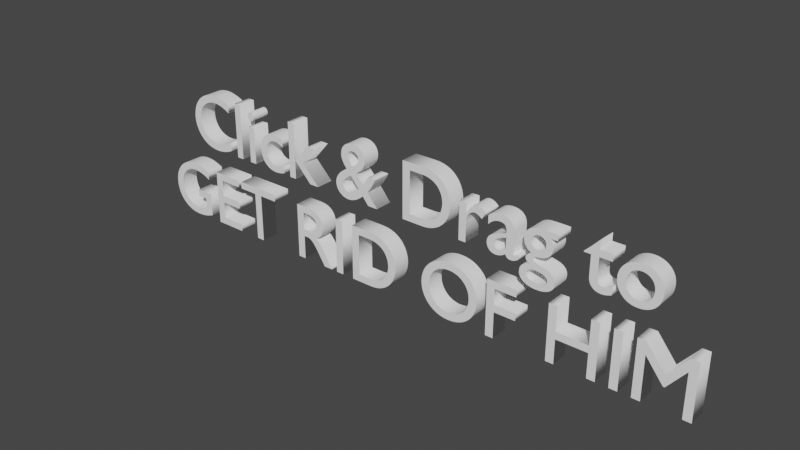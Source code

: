 # Source: text.blend  (saved by Blender 3.3.6; exported with 4.5.12 LTS)
import bpy
from mathutils import Matrix  # noqa: F401  (used for matrix-valued properties, if any)

bpy.ops.wm.read_factory_settings(use_empty=True)
scene = bpy.context.scene
scene.name = 'Scene'

# ---- materials (node trees are filled in below, after node groups)
mat_material_001 = bpy.data.materials.new('Material.001')
mat_material_001.use_transparent_shadow = False

# ---- material node trees
mat_material_001.use_nodes = True; mat_material_001.node_tree.nodes.clear()
_N = mat_material_001.node_tree.nodes; _L = mat_material_001.node_tree.links
n0 = _N.new('ShaderNodeBsdfPrincipled'); n0.name = 'Principled BSDF'; n0.location = (10, 300)
n0.distribution = 'GGX'
n0.subsurface_method = 'RANDOM_WALK_SKIN'
n0.inputs[0].default_value = (1.0, 1.0, 1.0, 1.0)
n0.inputs[3].default_value = 1.45
n0.inputs[27].default_value = (0.0, 0.0, 0.0, 1.0)
n0.inputs[28].default_value = 1.0
n1 = _N.new('ShaderNodeOutputMaterial'); n1.name = 'Material Output'; n1.location = (300, 300)
_L.new(n0.outputs[0], n1.inputs[0])
n1.is_active_output = True

# ---- world
world_world = bpy.data.worlds.new('World'); scene.world = world_world
world_world.use_nodes = True; world_world.node_tree.nodes.clear()
_N = world_world.node_tree.nodes; _L = world_world.node_tree.links
n0 = _N.new('ShaderNodeOutputWorld'); n0.name = 'World Output'; n0.location = (300, 300)
n1 = _N.new('ShaderNodeBackground'); n1.name = 'Background'; n1.location = (10, 300)
n1.inputs[0].default_value = (0.05088, 0.05088, 0.05088, 1.0)
_L.new(n1.outputs[0], n0.inputs[0])
n0.is_active_output = True
world_world.color = (0.05088, 0.05088, 0.05088)
world_world.use_sun_shadow = False
world_world.sun_shadow_jitter_overblur = 0.0

# ---- curves / text
txt_text = bpy.data.curves.new('Text', 'FONT')
txt_text.dimensions = '2D'
txt_text.body = 'Click & Drag to\nGET RID OF HIM'
txt_text.materials.append(mat_material_001)
txt_text.extrude = 0.11
txt_text.align_x = 'CENTER'
txt_text.align_y = 'CENTER'

# ---- objects
ob_text = bpy.data.objects.new('Text', txt_text)

# ---- transforms, parenting, visibility, modifiers, constraints
ob_text.location = (0.0, 0.0, 0.0)
ob_text.rotation_euler = (1.571, -0.0, 0.0)

# ---- collection membership
scene.collection.objects.link(ob_text)

# ---- scene / render settings (as saved in the file)
scene.frame_start = 1; scene.frame_end = 250; scene.frame_set(1)
scene.render.engine = 'BLENDER_EEVEE_NEXT'
scene.cycles.sampling_pattern = 'TABULATED_SOBOL'
scene.cycles.use_light_tree = False
scene.view_settings.view_transform = 'Filmic'
bpy.context.view_layer.update()

# ---- added for rendering (the .blend has no active camera and no usable light): camera, sun
cam_auto = bpy.data.cameras.new('AutoCamera')
cam_auto.lens = 50.0
cam_auto.sensor_width = 36.0
cam_auto.clip_end = 1000.0
ob_auto_camera = bpy.data.objects.new('AutoCamera', cam_auto)
scene.collection.objects.link(ob_auto_camera)
ob_auto_camera.location = (6.84459, -8.22671, 5.52547)
ob_auto_camera.rotation_euler = (1.09748, -7.21219e-08, 0.694738)
scene.camera = ob_auto_camera
light_auto_sun = bpy.data.lights.new('AutoSun', 'SUN')
light_auto_sun.energy = 3.0
light_auto_sun.angle = 0.0523599
ob_auto_sun = bpy.data.objects.new('AutoSun', light_auto_sun)
scene.collection.objects.link(ob_auto_sun)
ob_auto_sun.rotation_euler = (0.872665, 0.174533, 0.523599)
bpy.context.view_layer.update()
